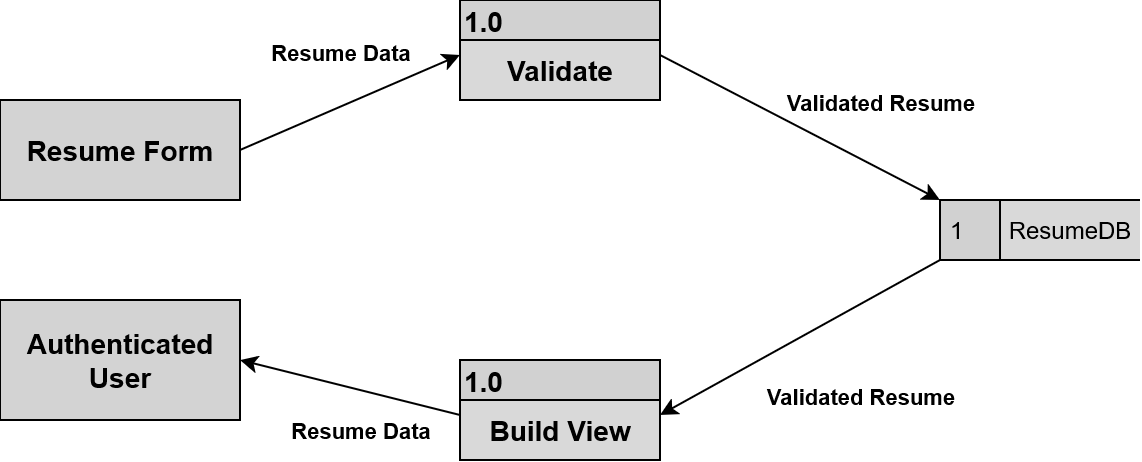

The diagram above was exported from draw.io. Its source (the exported page's mxGraphModel, read from the mxfile embedded in the PNG):
<mxGraphModel dx="881" dy="470" grid="1" gridSize="10" guides="1" tooltips="1" connect="1" arrows="1" fold="1" page="1" pageScale="1" pageWidth="850" pageHeight="1100" math="0" shadow="0">
  <root>
    <mxCell id="0" />
    <mxCell id="1" parent="0" />
    <mxCell id="XCytS9GOE8MBpJsLKK4k-2" parent="1" style="swimlane;fontStyle=1;childLayout=stackLayout;horizontal=1;startSize=20;fillColor=#D1D1D1;horizontalStack=0;resizeParent=1;resizeParentMax=0;resizeLast=0;collapsible=0;marginBottom=0;swimlaneFillColor=#D9D9D9;fontFamily=Arial;fontSize=14;align=left;" value="1.0" vertex="1">
      <mxGeometry height="50" width="100" x="310" y="350" as="geometry" />
    </mxCell>
    <mxCell id="XCytS9GOE8MBpJsLKK4k-7" parent="XCytS9GOE8MBpJsLKK4k-2" style="text;html=1;whiteSpace=wrap;strokeColor=none;fillColor=none;align=center;verticalAlign=middle;rounded=0;fontFamily=Arial;fontStyle=1;fontSize=14;" value="Validate" vertex="1">
      <mxGeometry height="30" width="100" y="20" as="geometry" />
    </mxCell>
    <mxCell id="XCytS9GOE8MBpJsLKK4k-13" parent="1" style="html=1;dashed=0;whiteSpace=wrap;fillColor=#D3D3D3;fontFamily=Arial;fontSize=14;fontStyle=1" value="Resume Form" vertex="1">
      <mxGeometry height="50" width="120" x="80" y="400" as="geometry" />
    </mxCell>
    <mxCell id="XCytS9GOE8MBpJsLKK4k-14" edge="1" parent="1" source="XCytS9GOE8MBpJsLKK4k-13" style="endArrow=classic;html=1;rounded=0;exitX=1;exitY=0.5;exitDx=0;exitDy=0;entryX=0;entryY=0.25;entryDx=0;entryDy=0;" target="XCytS9GOE8MBpJsLKK4k-7" value="">
      <mxGeometry height="50" relative="1" width="50" as="geometry">
        <mxPoint x="300" y="230" as="sourcePoint" />
        <mxPoint x="430" y="230" as="targetPoint" />
      </mxGeometry>
    </mxCell>
    <mxCell id="XCytS9GOE8MBpJsLKK4k-15" connectable="0" parent="XCytS9GOE8MBpJsLKK4k-14" style="edgeLabel;html=1;align=center;verticalAlign=middle;resizable=0;points=[];" value="&lt;font face=&quot;Arial&quot;&gt;&lt;b&gt;Resume Data&lt;/b&gt;&lt;/font&gt;" vertex="1">
      <mxGeometry relative="1" x="0.1262" as="geometry">
        <mxPoint x="-12" y="-23" as="offset" />
      </mxGeometry>
    </mxCell>
    <mxCell id="XCytS9GOE8MBpJsLKK4k-16" parent="1" style="html=1;dashed=0;whiteSpace=wrap;shape=mxgraph.dfd.dataStoreID;align=left;spacingLeft=3;points=[[0,0],[0.5,0],[1,0],[0,0.5],[1,0.5],[0,1],[0.5,1],[1,1]];fillColor=#D1D1D1;" value="&lt;div align=&quot;left&quot;&gt;1&lt;/div&gt;" vertex="1">
      <mxGeometry height="30" width="100" x="550" y="450" as="geometry" />
    </mxCell>
    <mxCell id="XCytS9GOE8MBpJsLKK4k-17" parent="1" style="text;html=1;whiteSpace=wrap;strokeColor=none;fillColor=#D9D9D9;align=center;verticalAlign=middle;rounded=0;" value="ResumeDB" vertex="1">
      <mxGeometry height="30" width="70" x="580" y="450" as="geometry" />
    </mxCell>
    <mxCell id="XCytS9GOE8MBpJsLKK4k-18" parent="1" style="html=1;dashed=0;whiteSpace=wrap;shape=mxgraph.dfd.dataStoreID;align=left;spacingLeft=3;points=[[0,0],[0.5,0],[1,0],[0,0.5],[1,0.5],[0,1],[0.5,1],[1,1]];fillColor=none;" value="" vertex="1">
      <mxGeometry height="30" width="100" x="550" y="450" as="geometry" />
    </mxCell>
    <mxCell id="XCytS9GOE8MBpJsLKK4k-21" edge="1" parent="1" source="XCytS9GOE8MBpJsLKK4k-7" style="endArrow=classic;html=1;rounded=0;exitX=1;exitY=0.25;exitDx=0;exitDy=0;entryX=0;entryY=0;entryDx=0;entryDy=0;" target="XCytS9GOE8MBpJsLKK4k-18" value="">
      <mxGeometry height="50" relative="1" width="50" as="geometry">
        <mxPoint x="380" y="280" as="sourcePoint" />
        <mxPoint x="510" y="280" as="targetPoint" />
      </mxGeometry>
    </mxCell>
    <mxCell id="XCytS9GOE8MBpJsLKK4k-22" connectable="0" parent="XCytS9GOE8MBpJsLKK4k-21" style="edgeLabel;html=1;align=center;verticalAlign=middle;resizable=0;points=[];" value="&lt;font face=&quot;Arial&quot;&gt;&lt;b&gt;Validated Resume&lt;/b&gt;&lt;/font&gt;" vertex="1">
      <mxGeometry relative="1" x="0.1262" as="geometry">
        <mxPoint x="31" y="-18" as="offset" />
      </mxGeometry>
    </mxCell>
    <mxCell id="h9_Q66Y6PfwUQ5YIZHtE-1" parent="1" style="html=1;dashed=0;whiteSpace=wrap;fillColor=#D3D3D3;fontFamily=Arial;fontSize=14;fontStyle=1" value="&lt;font&gt;&lt;span&gt;Authenticated User&lt;/span&gt;&lt;/font&gt;" vertex="1">
      <mxGeometry height="60" width="120" x="80" y="500" as="geometry" />
    </mxCell>
    <mxCell id="h9_Q66Y6PfwUQ5YIZHtE-4" parent="1" style="swimlane;fontStyle=1;childLayout=stackLayout;horizontal=1;startSize=20;fillColor=#D1D1D1;horizontalStack=0;resizeParent=1;resizeParentMax=0;resizeLast=0;collapsible=0;marginBottom=0;swimlaneFillColor=#D9D9D9;fontFamily=Arial;fontSize=14;align=left;" value="1.0" vertex="1">
      <mxGeometry height="50" width="100" x="310" y="530" as="geometry" />
    </mxCell>
    <mxCell id="h9_Q66Y6PfwUQ5YIZHtE-5" parent="h9_Q66Y6PfwUQ5YIZHtE-4" style="text;html=1;whiteSpace=wrap;strokeColor=none;fillColor=none;align=center;verticalAlign=middle;rounded=0;fontFamily=Arial;fontStyle=1;fontSize=14;" value="Build View" vertex="1">
      <mxGeometry height="30" width="100" y="20" as="geometry" />
    </mxCell>
    <mxCell id="h9_Q66Y6PfwUQ5YIZHtE-7" edge="1" parent="1" source="XCytS9GOE8MBpJsLKK4k-18" style="endArrow=classic;html=1;rounded=0;exitX=0;exitY=1;exitDx=0;exitDy=0;entryX=1;entryY=0.25;entryDx=0;entryDy=0;" target="h9_Q66Y6PfwUQ5YIZHtE-5" value="">
      <mxGeometry height="50" relative="1" width="50" as="geometry">
        <mxPoint x="350" y="530" as="sourcePoint" />
        <mxPoint x="480" y="530" as="targetPoint" />
      </mxGeometry>
    </mxCell>
    <mxCell id="h9_Q66Y6PfwUQ5YIZHtE-8" connectable="0" parent="h9_Q66Y6PfwUQ5YIZHtE-7" style="edgeLabel;html=1;align=center;verticalAlign=middle;resizable=0;points=[];" value="&lt;font face=&quot;Arial&quot;&gt;&lt;b&gt;Validated Resume&lt;/b&gt;&lt;/font&gt;" vertex="1">
      <mxGeometry relative="1" x="0.1262" as="geometry">
        <mxPoint x="39" y="24" as="offset" />
      </mxGeometry>
    </mxCell>
    <mxCell id="h9_Q66Y6PfwUQ5YIZHtE-9" edge="1" parent="1" source="h9_Q66Y6PfwUQ5YIZHtE-5" style="endArrow=classic;html=1;rounded=0;entryX=1;entryY=0.5;entryDx=0;entryDy=0;exitX=0;exitY=0.25;exitDx=0;exitDy=0;" target="h9_Q66Y6PfwUQ5YIZHtE-1" value="">
      <mxGeometry height="50" relative="1" width="50" as="geometry">
        <mxPoint x="350" y="550" as="sourcePoint" />
        <mxPoint x="480" y="550" as="targetPoint" />
      </mxGeometry>
    </mxCell>
    <mxCell id="h9_Q66Y6PfwUQ5YIZHtE-10" connectable="0" parent="h9_Q66Y6PfwUQ5YIZHtE-9" style="edgeLabel;html=1;align=center;verticalAlign=middle;resizable=0;points=[];" value="&lt;font face=&quot;Arial&quot;&gt;&lt;b&gt;Resume Data&lt;/b&gt;&lt;/font&gt;" vertex="1">
      <mxGeometry relative="1" x="0.1262" as="geometry">
        <mxPoint x="12" y="23" as="offset" />
      </mxGeometry>
    </mxCell>
  </root>
</mxGraphModel>